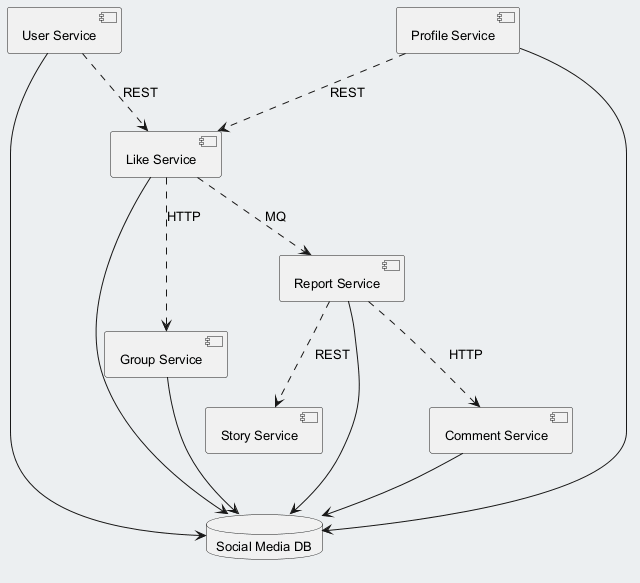

The diagram above was rendered by PlantUML. Its source (embedded in the PNG):
@startuml
skinparam backgroundColor #ECEFF1
skinparam classBackgroundColor #FFFFFF
skinparam classBorderColor #455A64
skinparam defaultFontSize 13
component "User Service" as C_UserService
component "Like Service" as C_LikeService
component "Group Service" as C_GroupService
component "Report Service" as C_ReportService
component "Comment Service" as C_CommentService
component "Story Service" as C_StoryService
component "Profile Service" as C_ProfileService
database "Social Media DB" as DB_social_media
C_UserService --> DB_social_media
C_LikeService --> DB_social_media
C_GroupService --> DB_social_media
C_ReportService --> DB_social_media
C_CommentService --> DB_social_media
C_ProfileService --> DB_social_media
C_ReportService ..> C_CommentService : HTTP
C_ReportService ..> C_StoryService : REST
C_UserService ..> C_LikeService : REST
C_LikeService ..> C_ReportService : MQ
C_LikeService ..> C_GroupService : HTTP
C_ProfileService ..> C_LikeService : REST
@enduml